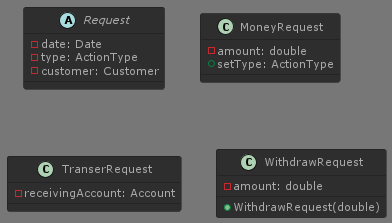

The diagram above was rendered by PlantUML. Its source (embedded in the PNG):
@startuml Request

'#Requests
'#--------------------------------------------------
abstract class Request {
    - date: Date
    - type: ActionType
    - customer: Customer
}

class MoneyRequest {
    - amount: double
    + setType: ActionType
}

class TranserRequest {
    - receivingAccount: Account
}

class WithdrawRequest {
    - amount: double
    + WithdrawRequest(double)
}



'#Styling
'#--------------------------------------------------
!theme reddress-darkgreen

'#remove line curves but the lines are still not straight
'skinparam linetype polyline
'#make the lines straight
skinparam linetype ortho
@enduml